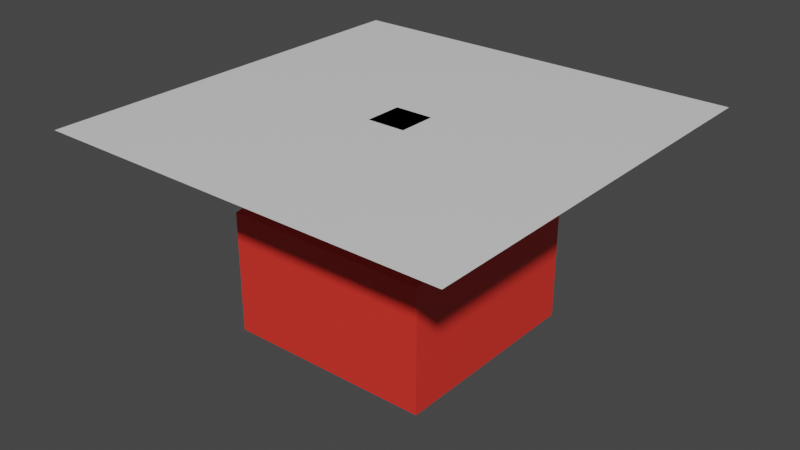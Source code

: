 # Source: parent_out_of_collection_no_attr_share.test.blend  (saved by Blender 2.80.75; exported with 4.5.12 LTS)
import bpy
from mathutils import Matrix  # noqa: F401  (used for matrix-valued properties, if any)

bpy.ops.wm.read_factory_settings(use_empty=True)
scene = bpy.context.scene
scene.name = 'Scene'

# ---- collections
col_hasmanip_exp = bpy.data.collections.new('HasManip_Exp'); scene.collection.children.link(col_hasmanip_exp)
col_hasvisuals_exp = bpy.data.collections.new('HasVisuals_Exp'); scene.collection.children.link(col_hasvisuals_exp)

# ---- materials (node trees are filled in below, after node groups)
mat_button_manip_material = bpy.data.materials.new('Button_Manip_Material')
mat_button_manip_material.alpha_threshold = 0.0
mat_button_manip_material.use_transparent_shadow = False
mat_button_manip_material.line_color = (0.0, 0.0, 0.0, 1.0)
mat_button_visual_material = bpy.data.materials.new('Button_Visual_Material')
mat_button_visual_material.alpha_threshold = 0.0
mat_button_visual_material.use_transparent_shadow = False
mat_button_visual_material.line_color = (0.0, 0.0, 0.0, 1.0)

# ---- material node trees
mat_button_manip_material.use_nodes = True; mat_button_manip_material.node_tree.nodes.clear()
_N = mat_button_manip_material.node_tree.nodes; _L = mat_button_manip_material.node_tree.links
n0 = _N.new('ShaderNodeOutputMaterial'); n0.name = 'Material Output'; n0.location = (300, 300)
n1 = _N.new('ShaderNodeBsdfPrincipled'); n1.name = 'Principled BSDF'; n1.location = (10, 300)
n1.distribution = 'GGX'
n1.subsurface_method = 'BURLEY'
n1.inputs[2].default_value = 0.4
n1.inputs[3].default_value = 1.45
n1.inputs[27].default_value = (0.0, 0.0, 0.0, 1.0)
n1.inputs[28].default_value = 1.0
_L.new(n1.outputs[0], n0.inputs[0])
n0.is_active_output = True
mat_button_visual_material.use_nodes = True; mat_button_visual_material.node_tree.nodes.clear()
_N = mat_button_visual_material.node_tree.nodes; _L = mat_button_visual_material.node_tree.links
n0 = _N.new('ShaderNodeOutputMaterial'); n0.name = 'Material Output'; n0.location = (300, 300)
n1 = _N.new('ShaderNodeBsdfPrincipled'); n1.name = 'Principled BSDF'; n1.location = (10, 300)
n1.distribution = 'GGX'
n1.subsurface_method = 'BURLEY'
n1.inputs[0].default_value = (0.8, 0.0368, 0.02578, 1.0)
n1.inputs[2].default_value = 0.4
n1.inputs[3].default_value = 1.45
n1.inputs[27].default_value = (0.0, 0.0, 0.0, 1.0)
n1.inputs[28].default_value = 1.0
_L.new(n1.outputs[0], n0.inputs[0])
n0.is_active_output = True

# ---- world
world_world = bpy.data.worlds.new('World'); scene.world = world_world
world_world.use_nodes = True; world_world.node_tree.nodes.clear()
_N = world_world.node_tree.nodes; _L = world_world.node_tree.links
n0 = _N.new('ShaderNodeOutputWorld'); n0.name = 'World Output'; n0.location = (300, 300)
n1 = _N.new('ShaderNodeBackground'); n1.name = 'Background'; n1.location = (10, 300)
n1.inputs[0].default_value = (0.05088, 0.05088, 0.05088, 1.0)
_L.new(n1.outputs[0], n0.inputs[0])
n0.is_active_output = True
world_world.color = (0.05088, 0.05088, 0.05088)
world_world.use_sun_shadow = False
world_world.sun_shadow_jitter_overblur = 0.0

# ---- meshes
me_plane = bpy.data.meshes.new('Plane')
me_plane.from_pydata([(-2.0, -2.0, 0.0), (2.0, -2.0, 0.0), (-2.0, 2.0, 0.0), (2.0, 2.0, 0.0)], [], [(0, 1, 3, 2)])
_uv = me_plane.uv_layers.new(name='UVMap')
_uv.uv.foreach_set('vector', [0.0, 0.0, 1.0, 0.0, 1.0, 1.0, 0.0, 1.0])
me_plane.materials.append(mat_button_manip_material)
me_plane.use_remesh_preserve_volume = False
me_plane.use_remesh_preserve_attributes = False
me_plane.use_mirror_vertex_groups = False
me_plane.update()
me_cube = bpy.data.meshes.new('Cube')
me_cube.from_pydata([(1.0, 1.0, -2.0), (1.0, -1.0, -2.0), (-1.0, 1.0, -2.0), (-1.0, -1.0, -2.0), (0.1854, 0.1854, 0.0), (1.0, 1.0, -0.8146), (0.1854, -0.1854, 0.0), (1.0, -1.0, -0.8146), (-0.1854, 0.1854, 0.0), (-1.0, 1.0, -0.8146), (-0.1854, -0.1854, 0.0), (-1.0, -1.0, -0.8146)], [], [(1, 7, 11, 3), (3, 11, 9, 2), (2, 0, 1, 3), (4, 8, 10, 6), (0, 5, 7, 1), (6, 10, 11, 7), (4, 6, 7, 5), (10, 8, 9, 11), (8, 4, 5, 9), (2, 9, 5, 0)])
_uv = me_cube.uv_layers.new(name='UVMap')
_uv.uv.foreach_set('vector', [0.375, 0.25, 0.5232, 0.25, 0.5232, 0.5, 0.375, 0.5, 0.375, 0.5, 0.5232, 0.5, 0.5232, 0.75, 0.375, 0.75, 0.375, 0.75, 0.625, 0.75, 0.625, 1.0, 0.375, 1.0, 0.4768, 0.1018, 0.5232, 0.1018, 0.5232, 0.1482, 0.4768, 0.1482, 0.125, 0.5, 0.2732, 0.5, 0.2732, 0.75, 0.125, 0.75, 0.4768, 0.1482, 0.5232, 0.1482, 0.625, 0.25, 0.375, 0.25, 0.4768, 0.1018, 0.4768, 0.1482, 0.375, 0.25, 0.375, 0.0, 0.5232, 0.1482, 0.5232, 0.1018, 0.625, 0.0, 0.625, 0.25, 0.5232, 0.1018, 0.4768, 0.1018, 0.375, 0.0, 0.625, 0.0, 0.625, 0.5, 0.7732, 0.5, 0.7732, 0.75, 0.625, 0.75])
me_cube.materials.append(mat_button_visual_material)
me_cube.use_remesh_preserve_volume = False
me_cube.use_remesh_preserve_attributes = False
me_cube.use_mirror_vertex_groups = False
me_cube.update()

# ---- objects
ob_button_manip = bpy.data.objects.new('Button_Manip', me_plane)
ob_button_visual = bpy.data.objects.new('Button_Visual', me_cube)

# ---- transforms, parenting, visibility, modifiers, constraints
ob_button_manip.location = (0.0, 0.0, 2.0)
ob_button_manip.lineart.crease_threshold = 0.0
ob_button_visual.parent = ob_button_manip
ob_button_visual.location = (0.0, 0.0, 0.0)
ob_button_visual.lock_rotations_4d = False
ob_button_visual.empty_display_type = 'ARROWS'
ob_button_visual.lineart.crease_threshold = 0.0

# ---- collection membership
col_hasmanip_exp.objects.link(ob_button_manip)
col_hasvisuals_exp.objects.link(ob_button_visual)

# ---- scene / render settings (as saved in the file)
scene.frame_start = 1; scene.frame_end = 250; scene.frame_set(1)
scene.render.engine = 'BLENDER_EEVEE_NEXT'
scene.cycles.use_denoising = False
scene.cycles.samples = 128
scene.cycles.sampling_pattern = 'TABULATED_SOBOL'
scene.cycles.use_adaptive_sampling = False
scene.cycles.use_light_tree = False
scene.view_settings.view_transform = 'Filmic'
bpy.context.view_layer.update()

# ---- added for rendering (the .blend has no active camera and no usable light): camera, sun
cam_auto = bpy.data.cameras.new('AutoCamera')
cam_auto.lens = 50.0
cam_auto.sensor_width = 36.0
cam_auto.clip_end = 1000.0
ob_auto_camera = bpy.data.objects.new('AutoCamera', cam_auto)
scene.collection.objects.link(ob_auto_camera)
ob_auto_camera.location = (5.55135, -6.66162, 5.44108)
ob_auto_camera.rotation_euler = (1.09748, -7.21219e-08, 0.694738)
scene.camera = ob_auto_camera
light_auto_sun = bpy.data.lights.new('AutoSun', 'SUN')
light_auto_sun.energy = 3.0
light_auto_sun.angle = 0.0523599
ob_auto_sun = bpy.data.objects.new('AutoSun', light_auto_sun)
scene.collection.objects.link(ob_auto_sun)
ob_auto_sun.rotation_euler = (0.872665, 0.174533, 0.523599)
bpy.context.view_layer.update()
